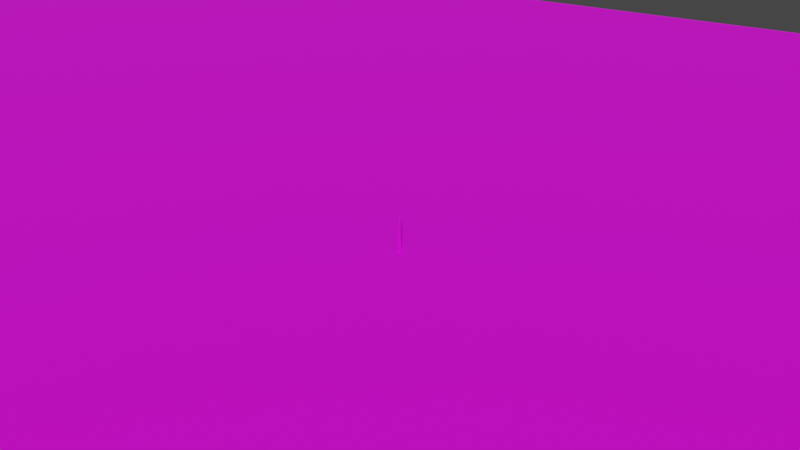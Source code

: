 # Source: lowpoly_grass_clump.blend  (saved by Blender 5.2.45; exported with 4.5.12 LTS)
import bpy
from mathutils import Matrix  # noqa: F401  (used for matrix-valued properties, if any)

bpy.ops.wm.read_factory_settings(use_empty=True)
scene = bpy.context.scene
scene.name = 'Scene'

# ---- collections
col_collection = bpy.data.collections.new('Collection'); scene.collection.children.link(col_collection)

# ---- images (referenced by path relative to the original .blend; pixels are not part of the script)
import os
ASSET_DIR = os.environ.get("B2B_ASSET_DIR", "")  # directory of the original .blend (textures are referenced by path, not embedded)
HERE = os.path.dirname(os.path.abspath(__file__))  # packed textures are extracted next to this script under _unpacked/

def load_image(name, relpath, width, height, colorspace="sRGB"):
    """Load a texture the original file referenced (path relative to the .blend, or extracted next to this script)."""
    p = next((c for c in (os.path.join(HERE, relpath), os.path.join(ASSET_DIR, relpath)) if relpath and os.path.exists(c)), "")
    if p:
        img = bpy.data.images.load(p, check_existing=True)
        img.name = name
    else:  # same state as the original file: an image datablock whose file is absent (Cycles renders it pink)
        img = bpy.data.images.new(name, width, height)
        img.source = "FILE"
        img.filepath = "//" + (relpath or name)
    img.colorspace_settings.name = colorspace
    return img
img_grass_gradient_png = load_image('grass-gradient.png', 'grass-gradient.png', 1024, 1024, 'sRGB')

# ---- materials (node trees are filled in below, after node groups)
mat_material = bpy.data.materials.new('Material')

# ---- node groups
ng_geometry_input = bpy.data.node_groups.new('Geometry Input', 'GeometryNodeTree')
_s = ng_geometry_input.interface.new_socket(name='Geometry', in_out='OUTPUT', socket_type='NodeSocketGeometry')
_s = ng_geometry_input.interface.new_socket(name='Geometry', in_out='INPUT', socket_type='NodeSocketGeometry')
_s = ng_geometry_input.interface.new_socket(name='Input Type', in_out='INPUT', socket_type='NodeSocketMenu')
_s.default_value = 'Object'
_s.description = 'How the geometry input should be exposed'
_s.menu_expanded = True
_s = ng_geometry_input.interface.new_socket(name='Object', in_out='INPUT', socket_type='NodeSocketObject')
_s.description = 'Object to use as the input geometry'
_s = ng_geometry_input.interface.new_socket(name='Collection', in_out='INPUT', socket_type='NodeSocketCollection')
_s.description = 'Collection to use as the input geometry'
_s = ng_geometry_input.interface.new_socket(name='Relative Space', in_out='INPUT', socket_type='NodeSocketBool')
_s.description = 'Transform the input relative to the main geometry'
_s = ng_geometry_input.interface.new_socket(name='As Instance', in_out='INPUT', socket_type='NodeSocketBool')
_s.default_value = True
_s.description = 'Input the geometry as an instance. (Further processing might require non-instance geometry)'
_s = ng_geometry_input.interface.new_socket(name='Replace Original', in_out='INPUT', socket_type='NodeSocketBool')
_s.description = 'Replace the incoming geometry with the selected input geometry'
ng_geometry_input.is_modifier = True
_N = ng_geometry_input.nodes; _L = ng_geometry_input.links
n0 = _N.new('NodeGroupOutput'); n0.name = 'Group Output'; n0.location = (700, 20)
n1 = _N.new('GeometryNodeCollectionInfo'); n1.name = 'Collection Info'; n1.location = (-800, -220)
n2 = _N.new('GeometryNodeRealizeInstances'); n2.name = 'Realize Instances'; n2.location = (-120, -80)
n3 = _N.new('GeometryNodeSwitch'); n3.name = 'Switch'; n3.location = (520, 20)
n4 = _N.new('NodeGroupInput'); n4.name = 'Group Input.001'; n4.location = (320, 80)
n5 = _N.new('GeometryNodeMenuSwitch'); n5.name = 'Menu Switch'; n5.location = (-326, 0)
n5.enum_items.clear()
_it = n5.enum_items.new('Object')
_it = n5.enum_items.new('Collection')
n6 = _N.new('GeometryNodeObjectInfo'); n6.name = 'Object Info'; n6.location = (-980, 140)
n7 = _N.new('GeometryNodeCollectionInfo'); n7.name = 'Collection Info.001'; n7.location = (-800, -380)
n7.transform_space = 'RELATIVE'
n8 = _N.new('GeometryNodeObjectInfo'); n8.name = 'Object Info.001'; n8.location = (-800, 40)
n8.transform_space = 'RELATIVE'
n9 = _N.new('GeometryNodeSwitch'); n9.name = 'Switch.001'; n9.location = (-530, 31)
n10 = _N.new('GeometryNodeSwitch'); n10.name = 'Switch.002'; n10.location = (-528, -139)
n11 = _N.new('NodeGroupInput'); n11.name = 'Group Input.002'; n11.location = (-800, 120)
n12 = _N.new('NodeReroute'); n12.name = 'Reroute'; n12.location = (-581, 8)
n12.width = 22
n12.socket_idname = 'NodeSocketBool'
n13 = _N.new('GeometryNodeSwitch'); n13.name = 'Switch.003'; n13.location = (80, -30)
n14 = _N.new('NodeGroupInput'); n14.name = 'Group Input.003'; n14.location = (-120, 0)
n15 = _N.new('NodeGroupInput'); n15.name = 'Group Input.004'; n15.location = (-1320, -140)
n16 = _N.new('NodeGroupInput'); n16.name = 'Group Input.005'; n16.location = (-520, 100)
n17 = _N.new('NodeReroute'); n17.name = 'Reroute.001'; n17.location = (-860, -400)
n17.width = 22
n17.socket_idname = 'NodeSocketCollection'
n18 = _N.new('NodeGroupInput'); n18.name = 'Group Input.006'; n18.location = (80, 40)
n19 = _N.new('GeometryNodeJoinGeometry'); n19.name = 'Join Geometry'; n19.location = (320, 0)
_L.new(n3.outputs[0], n0.inputs[0])
_L.new(n4.outputs[6], n3.inputs[0])
_L.new(n10.outputs[0], n5.inputs[2])
_L.new(n9.outputs[0], n5.inputs[1])
_L.new(n15.outputs[2], n6.inputs[0])
_L.new(n17.outputs[0], n1.inputs[0])
_L.new(n6.outputs[4], n9.inputs[1])
_L.new(n1.outputs[0], n10.inputs[1])
_L.new(n8.outputs[4], n9.inputs[2])
_L.new(n7.outputs[0], n10.inputs[2])
_L.new(n15.outputs[2], n8.inputs[0])
_L.new(n17.outputs[0], n7.inputs[0])
_L.new(n12.outputs[0], n9.inputs[0])
_L.new(n11.outputs[4], n12.inputs[0])
_L.new(n12.outputs[0], n10.inputs[0])
_L.new(n5.outputs[0], n2.inputs[0])
_L.new(n5.outputs[0], n13.inputs[2])
_L.new(n14.outputs[5], n13.inputs[0])
_L.new(n15.outputs[5], n6.inputs[1])
_L.new(n15.outputs[5], n8.inputs[1])
_L.new(n2.outputs[0], n13.inputs[1])
_L.new(n16.outputs[1], n5.inputs[0])
_L.new(n13.outputs[0], n3.inputs[2])
_L.new(n15.outputs[3], n17.inputs[0])
_L.new(n18.outputs[0], n19.inputs[0])
_L.new(n13.outputs[0], n19.inputs[0])
_L.new(n19.outputs[0], n3.inputs[1])
n0.is_active_output = True
ng_scatter_mesh_instances_and_join = bpy.data.node_groups.new('Scatter Mesh Instances and Join', 'GeometryNodeTree')
_s = ng_scatter_mesh_instances_and_join.interface.new_socket(name='Geometry', in_out='OUTPUT', socket_type='NodeSocketGeometry')
_s = ng_scatter_mesh_instances_and_join.interface.new_socket(name='Geometry', in_out='INPUT', socket_type='NodeSocketGeometry')
ng_scatter_mesh_instances_and_join.is_modifier = True
# nodes of 'Scatter Mesh Instances and Join' reference scene objects; filled in after objects exist

# ---- material node trees
mat_material.use_nodes = True; mat_material.node_tree.nodes.clear()
_N = mat_material.node_tree.nodes; _L = mat_material.node_tree.links
n0 = _N.new('ShaderNodeBsdfPrincipled'); n0.name = 'Principled BSDF'; n0.location = (-200, 100)
n1 = _N.new('ShaderNodeOutputMaterial'); n1.name = 'Material Output'; n1.location = (200, 100)
n2 = _N.new('ShaderNodeTexImage'); n2.name = 'Image Texture'; n2.location = (-490, 80)
n2.image = img_grass_gradient_png
_L.new(n0.outputs[0], n1.inputs[0])
_L.new(n2.outputs[0], n0.inputs[0])
n1.is_active_output = True

# ---- world
world_world = bpy.data.worlds.new('World'); scene.world = world_world
world_world.use_nodes = True; world_world.node_tree.nodes.clear()
_N = world_world.node_tree.nodes; _L = world_world.node_tree.links
n0 = _N.new('ShaderNodeOutputWorld'); n0.name = 'World Output'; n0.location = (300, 300)
n1 = _N.new('ShaderNodeBackground'); n1.name = 'Background'; n1.location = (10, 300)
n1.inputs[0].default_value = (0.05088, 0.05088, 0.05088, 1.0)
_L.new(n1.outputs[0], n0.inputs[0])
n0.is_active_output = True
world_world.color = (0.05088, 0.05088, 0.05088)
world_world.use_sun_shadow = False
world_world.sun_shadow_jitter_overblur = 0.0

# ---- meshes
me_cover_this_mesh = bpy.data.meshes.new('cover-this-mesh')
me_cover_this_mesh.from_pydata([(-1.0, -1.0, 0.0), (1.0, -1.0, 0.0), (-1.0, 1.0, 0.0), (1.0, 1.0, 0.0)], [], [(0, 1, 3, 2)])
_uv = me_cover_this_mesh.uv_layers.new(name='UVMap')
_uv.uv.foreach_set('vector', [0.0, 0.0, 1.0, 0.0, 1.0, 1.0, 0.0, 1.0])
me_cover_this_mesh.materials.append(mat_material)
me_cover_this_mesh.update()
me_cone = bpy.data.meshes.new('Cone')
me_cone.from_pydata([(0.0, 0.01, -0.125), (0.00866, -0.005, -0.125), (-0.00866, -0.005, -0.125), (0.0, 0.0, 0.125)], [], [(0, 3, 1), (0, 1, 2), (1, 3, 2), (2, 3, 0)])
_uv = me_cone.uv_layers.new(name='UVMap')
_uv.uv.foreach_set('vector', [0.25, 0.49, 0.25, 0.25, 0.4578, 0.13, 0.75, 0.49, 0.9578, 0.13, 0.5422, 0.13, 0.4578, 0.13, 0.25, 0.25, 0.04215, 0.13, 0.04215, 0.13, 0.25, 0.25, 0.25, 0.49])
me_cone.materials.append(mat_material)
me_cone.update()
me_circle = bpy.data.meshes.new('Circle')
me_circle.from_pydata([(0.0, 1.0, 0.0), (-0.1951, 0.9808, 0.0), (-0.3827, 0.9239, 0.0), (-0.5556, 0.8315, 0.0), (-0.7071, 0.7071, 0.0), (-0.8315, 0.5556, 0.0), (-0.9239, 0.3827, 0.0), (-0.9808, 0.1951, 0.0), (-1.0, 0.0, 0.0), (-0.9808, -0.1951, 0.0), (-0.9239, -0.3827, 0.0), (-0.8315, -0.5556, 0.0), (-0.7071, -0.7071, 0.0), (-0.5556, -0.8315, 0.0), (-0.3827, -0.9239, 0.0), (-0.1951, -0.9808, 0.0), (0.0, -1.0, 0.0), (0.1951, -0.9808, 0.0), (0.3827, -0.9239, 0.0), (0.5556, -0.8315, 0.0), (0.7071, -0.7071, 0.0), (0.8315, -0.5556, 0.0), (0.9239, -0.3827, 0.0), (0.9808, -0.1951, 0.0), (1.0, 0.0, 0.0), (0.9808, 0.1951, 0.0), (0.9239, 0.3827, 0.0), (0.8315, 0.5556, 0.0), (0.7071, 0.7071, 0.0), (0.5556, 0.8315, 0.0), (0.3827, 0.9239, 0.0), (0.1951, 0.9808, 0.0)], [(1, 0), (2, 1), (3, 2), (4, 3), (5, 4), (6, 5), (7, 6), (8, 7), (9, 8), (10, 9), (11, 10), (12, 11), (13, 12), (14, 13), (15, 14), (16, 15), (17, 16), (18, 17), (19, 18), (20, 19), (21, 20), (22, 21), (23, 22), (24, 23), (25, 24), (26, 25), (27, 26), (28, 27), (29, 28), (30, 29), (31, 30), (0, 31)], [])
_uv = me_circle.uv_layers.new(name='UVMap')
_uv.uv.foreach_set('vector', [])
me_circle.update()

# ---- objects
ob_grass_cluster = bpy.data.objects.new('grass-cluster', me_cover_this_mesh)
ob_blade_of_grass = bpy.data.objects.new('blade-of-grass', me_cone)
ob_circle = bpy.data.objects.new('Circle', me_circle)
_N = ng_scatter_mesh_instances_and_join.nodes; _L = ng_scatter_mesh_instances_and_join.links
n0 = _N.new('GeometryNodeDistributePointsOnFaces'); n0.name = 'Distribute Points on Faces'; n0.location = (-1820, 40)
n0.width = 200
n0.inputs[4].default_value = 100.0
n1 = _N.new('NodeGroupInput'); n1.name = 'Group Input'; n1.location = (-2000, -40)
n1.width = 160
n2 = _N.new('NodeGroupOutput'); n2.name = 'Group Output'; n2.location = (-780, 60)
n2.width = 120
n3 = _N.new('GeometryNodeJoinGeometry'); n3.name = 'Join Geometry'; n3.location = (-920, 60)
n3.width = 120
n4 = _N.new('GeometryNodeInstanceOnPoints'); n4.name = 'Instance on Points'; n4.location = (-1080, 60)
n5 = _N.new('FunctionNodeRandomValue'); n5.name = 'Random Value'; n5.location = (-1360, -60)
n5.label = 'Random Rotation'
n5.width = 120
n5.data_type = 'FLOAT_VECTOR'
n5.inputs[0].default_value = (-0.5, 0.0, -180.0)
n5.inputs[1].default_value = (0.5, 0.0, 180.0)
n6 = _N.new('FunctionNodeRandomValue'); n6.name = 'Random Value.001'; n6.location = (-1220, -120)
n6.label = 'Random Scale'
n6.width = 120
n6.data_type = 'FLOAT_VECTOR'
n6.inputs[0].default_value = (1.0, 1.0, 1.0)
n6.inputs[1].default_value = (2.0, 2.0, 2.0)
n7 = _N.new('GeometryNodeGroup'); n7.name = 'Geometry Input'; n7.location = (-1600, -20)
n7.label = 'Spawn These'
n7.width = 220
n7.node_tree = ng_geometry_input
n7.inputs[1].default_value = 'Object'
n7.inputs[2].default_value = ob_blade_of_grass
n7.inputs[4].default_value = False
n7.inputs[5].default_value = True
n7.inputs[6].default_value = False
_L.new(n3.outputs[0], n2.inputs[0])
_L.new(n1.outputs[0], n0.inputs[0])
_L.new(n0.outputs[0], n4.inputs[0])
_L.new(n7.outputs[0], n4.inputs[2])
_L.new(n4.outputs[0], n3.inputs[0])
_L.new(n5.outputs[0], n4.inputs[5])
_L.new(n6.outputs[0], n4.inputs[6])
n2.is_active_output = True

# ---- transforms, parenting, visibility, modifiers, constraints
ob_grass_cluster.location = (0.0, 0.0, 0.0)
ob_grass_cluster.scale = (8.0, 4.0, 8.0)
_m = ob_grass_cluster.modifiers.new('SimpleDeform', 'SIMPLE_DEFORM')
_m.deform_method = 'TAPER'
_m.factor = 1.0
_m.angle = 1.0
_m = ob_grass_cluster.modifiers.new('GeometryNodes', 'NODES')
_m.node_group = ng_scatter_mesh_instances_and_join
_m.show_render = False
ob_blade_of_grass.location = (0.0, 0.0, 0.125)
ob_circle.location = (0.0, 0.0, 0.0)

# ---- collection membership
col_collection.objects.link(ob_grass_cluster)
col_collection.objects.link(ob_blade_of_grass)
col_collection.objects.link(ob_circle)

# ---- scene / render settings (as saved in the file)
scene.frame_start = 1; scene.frame_end = 250; scene.frame_set(23)
scene.render.engine = 'BLENDER_EEVEE_NEXT'
scene.render.bake_bias = 0.0
scene.render.bake_samples = 0
scene.cycles.sampling_pattern = 'TABULATED_SOBOL'
scene.eevee.fast_gi_thickness_far = 0.0
scene.view_settings.view_transform = 'Filmic'
bpy.context.view_layer.update()

# ---- added for rendering (the .blend has no active camera and no usable light): camera, sun
cam_auto = bpy.data.cameras.new('AutoCamera')
cam_auto.lens = 50.0
cam_auto.sensor_width = 36.0
cam_auto.clip_end = 1000.0
ob_auto_camera = bpy.data.objects.new('AutoCamera', cam_auto)
scene.collection.objects.link(ob_auto_camera)
ob_auto_camera.location = (2.62713, -3.15256, 2.22671)
ob_auto_camera.rotation_euler = (1.09748, -7.21219e-08, 0.694738)
scene.camera = ob_auto_camera
light_auto_sun = bpy.data.lights.new('AutoSun', 'SUN')
light_auto_sun.energy = 3.0
light_auto_sun.angle = 0.0523599
ob_auto_sun = bpy.data.objects.new('AutoSun', light_auto_sun)
scene.collection.objects.link(ob_auto_sun)
ob_auto_sun.rotation_euler = (0.872665, 0.174533, 0.523599)
bpy.context.view_layer.update()
